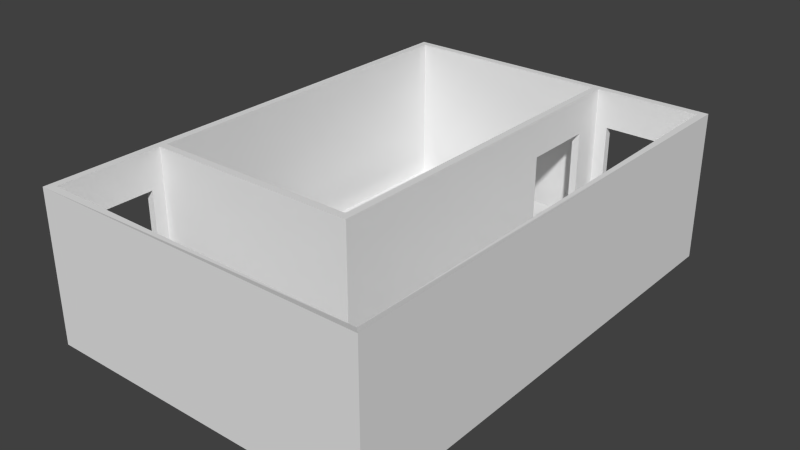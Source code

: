 # Source: RoomAndCorridor.blend  (saved by Blender 2.65.0; exported with 4.5.12 LTS)
import bpy
from mathutils import Matrix  # noqa: F401  (used for matrix-valued properties, if any)

bpy.ops.wm.read_factory_settings(use_empty=True)
scene = bpy.context.scene
scene.name = 'Scene'

# ---- collections
col_collection_1 = bpy.data.collections.new('Collection 1'); scene.collection.children.link(col_collection_1)

# ---- world
world_world = bpy.data.worlds.new('World'); scene.world = world_world
world_world.color = (0.05088, 0.05088, 0.05088)
world_world.use_sun_shadow = False
world_world.sun_shadow_jitter_overblur = 0.0
world_world.cycles.sampling_method = 'MANUAL'
world_world.cycles.sample_map_resolution = 256

# ---- meshes
me_plane_005 = bpy.data.meshes.new('Plane.005')
me_plane_005.from_pydata([(5.2, 2.6, 0.4908), (3.834, 2.6, 0.4908), (5.2, 4.6, 0.4908), (3.834, 4.6, 0.4908), (5.2, 0.6, 0.4908), (3.834, 0.6, 0.4908), (5.2, -1.4, 0.4908), (3.834, -1.4, 0.4908), (3.834, -3.4, 0.4908), (5.2, -5.738, 0.4908), (3.834, -5.738, 0.4908), (3.834, -7.062, 0.4908), (1.284, -7.062, 0.4908), (-0.7159, -5.738, 0.4908), (-0.7159, -7.062, 0.4908), (-2.352, -5.738, 0.4908), (-2.352, -7.062, 0.4908), (5.2, -3.4, 0.4908), (5.2, -7.062, 0.4908), (1.284, -5.738, 0.4908), (0.89, 3.6, 0.4908), (2.08, 2.6, 0.4908), (2.08, 3.6, 0.4908), (0.89, 2.6, 0.4908), (5.2, 3.6, 0.4908), (3.834, 3.6, 0.4908), (-1.778, -4.4, 0.4908), (0.89, -4.4, 0.4908), (0.89, 4.3, 0.4908), (2.08, 4.3, 0.4908), (0.89, 1.2, 0.4908), (0.89, -0.2, 0.4908), (0.89, -1.6, 0.4908), (0.89, -3.0, 0.4908), (2.08, -0.2, 0.4908), (2.08, 1.2, 0.4908), (-1.778, 1.2, 0.4908), (-1.778, -0.2, 0.4908), (-1.778, -1.6, 0.4908), (-1.778, -3.0, 0.4908), (2.08, -4.4, 0.4908), (2.08, -1.6, 0.4908), (2.08, -3.0, 0.4908), (-1.778, 4.3, 0.4908), (-1.778, 2.6, 0.4908), (-1.778, 3.6, 0.4908), (-0.6415, 3.6, 0.4908), (-0.6415, 2.6, 0.4908), (-0.6415, -4.4, 0.4908), (-0.6415, 4.3, 0.4908), (-0.6415, 1.2, 0.4908), (-0.6415, -0.2, 0.4908), (-0.6415, -1.6, 0.4908), (-0.6415, -3.0, 0.4908)], [], [(35, 30, 31, 34), (34, 31, 32, 41), (14, 13, 15, 16), (9, 10, 11, 18), (12, 19, 13, 14), (21, 22, 20, 23), (11, 10, 19, 12), (20, 22, 29, 28), (1, 25, 22, 21), (42, 33, 27, 40), (53, 39, 26, 48), (46, 20, 28, 49), (47, 46, 45, 44), (41, 32, 33, 42), (50, 36, 37, 51), (51, 37, 38, 52), (52, 38, 39, 53), (47, 44, 36, 50), (21, 23, 30, 35), (45, 46, 49, 43), (23, 20, 46, 47), (33, 53, 48, 27), (23, 47, 50, 30), (30, 50, 51, 31), (31, 51, 52, 32), (32, 52, 53, 33), (6, 7, 8, 17), (1, 0, 24, 25), (0, 1, 5, 4), (25, 24, 2, 3), (4, 5, 7, 6), (17, 8, 10, 9)])
me_plane_005.use_remesh_preserve_volume = False
me_plane_005.use_remesh_preserve_attributes = False
me_plane_005.use_mirror_vertex_groups = False
me_plane_005.update()
me_plane_003 = bpy.data.meshes.new('Plane.003')
me_plane_003.from_pydata([(-3.0, -5.0, 0.0), (-3.0, -5.0, 4.0), (6.0, -8.0, 0.0), (-3.0, -8.0, 0.0), (6.0, -8.0, 4.0), (-3.0, -8.0, 4.0), (-2.8, -5.0, 0.0), (-2.8, -5.0, 4.0), (5.8, -7.8, 0.06145), (-2.8, -7.8, 0.0), (5.8, -7.8, 3.939), (-2.8, -7.8, 4.0), (-2.8, -5.338, 0.0), (-2.8, -7.147, 0.0), (-2.8, -5.338, 3.0), (-2.8, -7.147, 3.0), (-3.0, -5.338, 0.0), (-3.0, -7.147, 0.0), (-3.0, -5.338, 3.0), (-3.0, -7.147, 3.0), (3.0, 4.8, 0.0), (3.0, 4.8, 4.0), (5.8, 4.8, 0.0), (5.8, 4.8, 4.0), (3.0, 5.0, 0.0), (3.0, 5.0, 4.0), (6.0, 5.0, 0.0), (6.0, 5.0, 4.0), (3.338, 5.0, 0.0), (5.147, 5.0, 0.0), (3.338, 5.0, 3.0), (5.147, 5.0, 3.0), (3.338, 4.8, 0.0), (5.147, 4.8, 0.0), (3.338, 4.8, 3.0), (5.147, 4.8, 3.0)], [], [(17, 3, 5, 19), (2, 4, 5, 3), (8, 9, 11, 10), (10, 4, 27, 23), (5, 11, 7, 1), (5, 4, 10, 11), (2, 26, 27, 4), (22, 8, 10, 23), (7, 11, 15, 14), (11, 9, 13, 15), (6, 7, 14, 12), (1, 18, 19, 5), (0, 3, 17, 16, 18, 1), (33, 22, 23, 35), (23, 27, 25, 21), (25, 27, 31, 30), (27, 26, 29, 31), (24, 25, 30, 28), (21, 34, 35, 23), (20, 32, 34, 21), (18, 14, 15, 19), (16, 12, 14, 18), (19, 15, 13, 17), (34, 30, 31, 35), (32, 28, 30, 34), (35, 31, 29, 33)])
me_plane_003.use_remesh_preserve_volume = False
me_plane_003.use_remesh_preserve_attributes = False
me_plane_003.use_mirror_vertex_groups = False
me_plane_003.update()
me_plane_001 = bpy.data.meshes.new('Plane.001')
me_plane_001.from_pydata([(3.0, -5.0, 0.0), (-3.0, -5.0, 0.0), (3.0, 5.0, 0.0), (-3.0, 5.0, 0.0), (6.0, -8.0, 0.0), (-3.0, -8.0, 0.0), (6.0, 5.0, 0.0)], [], [(1, 0, 2, 3), (2, 0, 4, 6), (0, 1, 5, 4)])
me_plane_001.use_remesh_preserve_volume = False
me_plane_001.use_remesh_preserve_attributes = False
me_plane_001.use_mirror_vertex_groups = False
me_plane_001.update()
me_plane = bpy.data.meshes.new('Plane')
me_plane.from_pydata([(-3.0, -5.0, 0.0), (3.0, 5.0, 0.0), (-3.0, 5.0, 0.0), (3.0, -5.0, 4.0), (-3.0, -5.0, 4.0), (-3.0, 5.0, 4.0), (3.0, -5.0, 0.0), (3.0, 5.0, 4.0), (3.0, -5.0, 3.0), (3.0, 5.0, 3.0), (3.0, 4.0, 3.0), (3.0, 4.0, 0.0), (3.0, 4.0, 4.0), (3.0, 2.0, 3.0), (3.0, 2.0, 4.0), (3.0, 2.0, 0.0), (-2.795, -4.797, 0.0), (2.8, 4.8, 0.0), (-2.795, 4.8, 0.0), (-2.795, -4.797, 4.0), (-2.795, 4.8, 4.0), (2.8, -4.797, 0.0), (2.8, -4.797, 4.0), (2.8, 4.8, 4.0), (-2.795, -4.797, 3.0), (2.8, -4.797, 3.0), (2.8, 4.774, 3.0), (2.8, 4.0, 3.0), (2.8, 4.0, 4.0), (2.8, 4.0, 0.0), (2.8, 2.0, 3.0), (2.8, 2.0, 4.0), (2.8, 2.0, 0.0), (-2.795, 4.8, 3.0), (-3.0, 5.0, 3.0), (-3.0, -5.0, 3.0)], [], [(6, 15, 13, 8), (27, 28, 23, 26), (1, 7, 9), (25, 22, 31, 30), (21, 25, 30, 32), (10, 27, 29, 11), (15, 32, 30, 13), (13, 30, 27, 10), (9, 7, 12, 10), (11, 1, 9, 10), (8, 13, 14, 3), (29, 27, 26, 17), (24, 19, 22, 25), (3, 22, 19, 4), (7, 23, 28, 12), (14, 31, 22, 3), (31, 14, 12, 28), (30, 31, 28, 27), (13, 10, 12, 14), (5, 7, 9, 34), (26, 23, 20, 33), (5, 20, 23, 7), (26, 33, 18, 17), (1, 2, 34, 9), (25, 21, 16, 24), (33, 20, 19, 24), (33, 24, 16, 18), (35, 0, 6, 8), (2, 0, 35, 34), (3, 4, 35, 8), (4, 5, 34, 35), (4, 19, 20, 5)])
me_plane.use_remesh_preserve_volume = False
me_plane.use_remesh_preserve_attributes = False
me_plane.use_mirror_vertex_groups = False
me_plane.update()

# ---- objects
ob_navigationmesh = bpy.data.objects.new('NavigationMesh', me_plane_005)
ob_corridor = bpy.data.objects.new('Corridor', me_plane_003)
ob_groundplane = bpy.data.objects.new('GroundPlane', me_plane_001)
ob_room = bpy.data.objects.new('Room', me_plane)

# ---- transforms, parenting, visibility, modifiers, constraints
ob_navigationmesh.location = (0.0, 0.0, 0.0)
ob_navigationmesh.lineart.crease_threshold = 0.0
ob_corridor.location = (0.0, 0.0, 0.0)
ob_corridor.lineart.crease_threshold = 0.0
ob_groundplane.location = (0.0, 0.0, 0.0)
ob_groundplane.lineart.crease_threshold = 0.0
ob_room.location = (0.0, 0.0, 0.0)
ob_room.lineart.crease_threshold = 0.0

# ---- collection membership
col_collection_1.objects.link(ob_navigationmesh)
col_collection_1.objects.link(ob_corridor)
col_collection_1.objects.link(ob_groundplane)
col_collection_1.objects.link(ob_room)

# ---- scene / render settings (as saved in the file)
scene.frame_start = 1; scene.frame_end = 250; scene.frame_set(1)
scene.render.engine = 'BLENDER_EEVEE_NEXT'
scene.render.image_settings.color_mode = 'RGB'
scene.render.image_settings.compression = 90
scene.render.resolution_percentage = 50
scene.render.dither_intensity = 0.0
scene.render.bake_margin = 2
scene.render.bake_bias = 0.0
scene.cycles.use_denoising = False
scene.cycles.samples = 10
scene.cycles.sampling_pattern = 'TABULATED_SOBOL'
scene.cycles.light_sampling_threshold = 0.0
scene.cycles.use_adaptive_sampling = False
scene.cycles.use_light_tree = False
scene.cycles.blur_glossy = 0.0
scene.cycles.volume_bounces = 1
scene.cycles.pixel_filter_type = 'GAUSSIAN'
scene.cycles.sample_clamp_indirect = 0.0
scene.view_settings.view_transform = 'Standard'
bpy.context.view_layer.update()

# ---- added for rendering (the .blend has no active camera and no usable light): camera, sun
cam_auto = bpy.data.cameras.new('AutoCamera')
cam_auto.lens = 50.0
cam_auto.sensor_width = 36.0
cam_auto.clip_end = 1000.0
ob_auto_camera = bpy.data.objects.new('AutoCamera', cam_auto)
scene.collection.objects.link(ob_auto_camera)
ob_auto_camera.location = (16.59, -19.608, 14.072)
ob_auto_camera.rotation_euler = (1.09748, -7.21219e-08, 0.694738)
scene.camera = ob_auto_camera
light_auto_sun = bpy.data.lights.new('AutoSun', 'SUN')
light_auto_sun.energy = 3.0
light_auto_sun.angle = 0.0523599
ob_auto_sun = bpy.data.objects.new('AutoSun', light_auto_sun)
scene.collection.objects.link(ob_auto_sun)
ob_auto_sun.rotation_euler = (0.872665, 0.174533, 0.523599)
bpy.context.view_layer.update()
